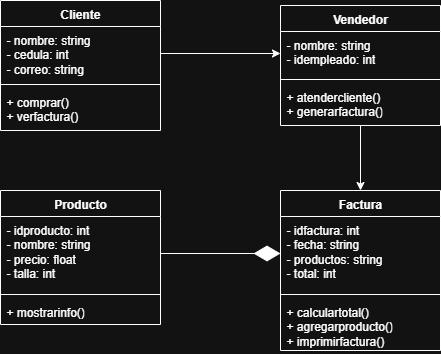

The diagram above was exported from draw.io. Its source (the exported page's mxGraphModel, read from the mxfile embedded in the PNG):
<mxGraphModel dx="1042" dy="562" grid="1" gridSize="10" guides="1" tooltips="1" connect="1" arrows="1" fold="1" page="1" pageScale="1" pageWidth="827" pageHeight="1169" math="0" shadow="0">
  <root>
    <mxCell id="0" />
    <mxCell id="1" parent="0" />
    <mxCell id="9sOYxiXXtqrwYDg8cTIh-1" value="Cliente" style="swimlane;fontStyle=1;align=center;verticalAlign=top;childLayout=stackLayout;horizontal=1;startSize=26;horizontalStack=0;resizeParent=1;resizeParentMax=0;resizeLast=0;collapsible=1;marginBottom=0;whiteSpace=wrap;html=1;" parent="1" vertex="1">
      <mxGeometry x="200" y="70" width="160" height="130" as="geometry" />
    </mxCell>
    <mxCell id="9sOYxiXXtqrwYDg8cTIh-2" value="- nombre: string&lt;div&gt;- cedula: int&lt;/div&gt;&lt;div&gt;- correo: string&lt;/div&gt;" style="text;strokeColor=none;fillColor=none;align=left;verticalAlign=top;spacingLeft=4;spacingRight=4;overflow=hidden;rotatable=0;points=[[0,0.5],[1,0.5]];portConstraint=eastwest;whiteSpace=wrap;html=1;" parent="9sOYxiXXtqrwYDg8cTIh-1" vertex="1">
      <mxGeometry y="26" width="160" height="54" as="geometry" />
    </mxCell>
    <mxCell id="9sOYxiXXtqrwYDg8cTIh-3" value="" style="line;strokeWidth=1;fillColor=none;align=left;verticalAlign=middle;spacingTop=-1;spacingLeft=3;spacingRight=3;rotatable=0;labelPosition=right;points=[];portConstraint=eastwest;strokeColor=inherit;" parent="9sOYxiXXtqrwYDg8cTIh-1" vertex="1">
      <mxGeometry y="80" width="160" height="8" as="geometry" />
    </mxCell>
    <mxCell id="9sOYxiXXtqrwYDg8cTIh-4" value="+ comprar()&lt;div&gt;+ verfactura()&lt;/div&gt;" style="text;strokeColor=none;fillColor=none;align=left;verticalAlign=top;spacingLeft=4;spacingRight=4;overflow=hidden;rotatable=0;points=[[0,0.5],[1,0.5]];portConstraint=eastwest;whiteSpace=wrap;html=1;" parent="9sOYxiXXtqrwYDg8cTIh-1" vertex="1">
      <mxGeometry y="88" width="160" height="42" as="geometry" />
    </mxCell>
    <mxCell id="xfd1GyuJG7pKmNUVBbND-6" style="edgeStyle=orthogonalEdgeStyle;rounded=0;orthogonalLoop=1;jettySize=auto;html=1;entryX=0.5;entryY=0;entryDx=0;entryDy=0;" parent="1" source="9sOYxiXXtqrwYDg8cTIh-5" target="9sOYxiXXtqrwYDg8cTIh-9" edge="1">
      <mxGeometry relative="1" as="geometry" />
    </mxCell>
    <mxCell id="9sOYxiXXtqrwYDg8cTIh-5" value="Vendedor" style="swimlane;fontStyle=1;align=center;verticalAlign=top;childLayout=stackLayout;horizontal=1;startSize=26;horizontalStack=0;resizeParent=1;resizeParentMax=0;resizeLast=0;collapsible=1;marginBottom=0;whiteSpace=wrap;html=1;" parent="1" vertex="1">
      <mxGeometry x="480" y="75" width="160" height="120" as="geometry" />
    </mxCell>
    <mxCell id="9sOYxiXXtqrwYDg8cTIh-6" value="- nombre: string&lt;div&gt;- idempleado: int&lt;/div&gt;" style="text;strokeColor=none;fillColor=none;align=left;verticalAlign=top;spacingLeft=4;spacingRight=4;overflow=hidden;rotatable=0;points=[[0,0.5],[1,0.5]];portConstraint=eastwest;whiteSpace=wrap;html=1;" parent="9sOYxiXXtqrwYDg8cTIh-5" vertex="1">
      <mxGeometry y="26" width="160" height="44" as="geometry" />
    </mxCell>
    <mxCell id="9sOYxiXXtqrwYDg8cTIh-7" value="" style="line;strokeWidth=1;fillColor=none;align=left;verticalAlign=middle;spacingTop=-1;spacingLeft=3;spacingRight=3;rotatable=0;labelPosition=right;points=[];portConstraint=eastwest;strokeColor=inherit;" parent="9sOYxiXXtqrwYDg8cTIh-5" vertex="1">
      <mxGeometry y="70" width="160" height="8" as="geometry" />
    </mxCell>
    <mxCell id="9sOYxiXXtqrwYDg8cTIh-8" value="+ atendercliente()&lt;div&gt;+ generarfactura()&lt;/div&gt;" style="text;strokeColor=none;fillColor=none;align=left;verticalAlign=top;spacingLeft=4;spacingRight=4;overflow=hidden;rotatable=0;points=[[0,0.5],[1,0.5]];portConstraint=eastwest;whiteSpace=wrap;html=1;" parent="9sOYxiXXtqrwYDg8cTIh-5" vertex="1">
      <mxGeometry y="78" width="160" height="42" as="geometry" />
    </mxCell>
    <mxCell id="9sOYxiXXtqrwYDg8cTIh-9" value="Factura" style="swimlane;fontStyle=1;align=center;verticalAlign=top;childLayout=stackLayout;horizontal=1;startSize=26;horizontalStack=0;resizeParent=1;resizeParentMax=0;resizeLast=0;collapsible=1;marginBottom=0;whiteSpace=wrap;html=1;" parent="1" vertex="1">
      <mxGeometry x="480" y="260" width="160" height="160" as="geometry" />
    </mxCell>
    <mxCell id="9sOYxiXXtqrwYDg8cTIh-10" value="&lt;div&gt;- idfactura: int&lt;/div&gt;- fecha: string&lt;div&gt;- productos: string&lt;/div&gt;&lt;div&gt;- total: int&lt;/div&gt;&lt;div&gt;&lt;br&gt;&lt;/div&gt;" style="text;strokeColor=none;fillColor=none;align=left;verticalAlign=top;spacingLeft=4;spacingRight=4;overflow=hidden;rotatable=0;points=[[0,0.5],[1,0.5]];portConstraint=eastwest;whiteSpace=wrap;html=1;" parent="9sOYxiXXtqrwYDg8cTIh-9" vertex="1">
      <mxGeometry y="26" width="160" height="74" as="geometry" />
    </mxCell>
    <mxCell id="9sOYxiXXtqrwYDg8cTIh-11" value="" style="line;strokeWidth=1;fillColor=none;align=left;verticalAlign=middle;spacingTop=-1;spacingLeft=3;spacingRight=3;rotatable=0;labelPosition=right;points=[];portConstraint=eastwest;strokeColor=inherit;" parent="9sOYxiXXtqrwYDg8cTIh-9" vertex="1">
      <mxGeometry y="100" width="160" height="8" as="geometry" />
    </mxCell>
    <mxCell id="9sOYxiXXtqrwYDg8cTIh-12" value="+ calculartotal()&lt;div&gt;+ agregarproducto()&lt;/div&gt;&lt;div&gt;+ imprimirfactura()&lt;/div&gt;" style="text;strokeColor=none;fillColor=none;align=left;verticalAlign=top;spacingLeft=4;spacingRight=4;overflow=hidden;rotatable=0;points=[[0,0.5],[1,0.5]];portConstraint=eastwest;whiteSpace=wrap;html=1;" parent="9sOYxiXXtqrwYDg8cTIh-9" vertex="1">
      <mxGeometry y="108" width="160" height="52" as="geometry" />
    </mxCell>
    <mxCell id="9sOYxiXXtqrwYDg8cTIh-13" value="Producto" style="swimlane;fontStyle=1;align=center;verticalAlign=top;childLayout=stackLayout;horizontal=1;startSize=26;horizontalStack=0;resizeParent=1;resizeParentMax=0;resizeLast=0;collapsible=1;marginBottom=0;whiteSpace=wrap;html=1;" parent="1" vertex="1">
      <mxGeometry x="200" y="260" width="160" height="134" as="geometry" />
    </mxCell>
    <mxCell id="9sOYxiXXtqrwYDg8cTIh-14" value="- idproducto: int&lt;div&gt;- nombre: string&lt;/div&gt;&lt;div&gt;- precio: float&lt;/div&gt;&lt;div&gt;- talla: int&lt;/div&gt;" style="text;strokeColor=none;fillColor=none;align=left;verticalAlign=top;spacingLeft=4;spacingRight=4;overflow=hidden;rotatable=0;points=[[0,0.5],[1,0.5]];portConstraint=eastwest;whiteSpace=wrap;html=1;" parent="9sOYxiXXtqrwYDg8cTIh-13" vertex="1">
      <mxGeometry y="26" width="160" height="74" as="geometry" />
    </mxCell>
    <mxCell id="9sOYxiXXtqrwYDg8cTIh-15" value="" style="line;strokeWidth=1;fillColor=none;align=left;verticalAlign=middle;spacingTop=-1;spacingLeft=3;spacingRight=3;rotatable=0;labelPosition=right;points=[];portConstraint=eastwest;strokeColor=inherit;" parent="9sOYxiXXtqrwYDg8cTIh-13" vertex="1">
      <mxGeometry y="100" width="160" height="8" as="geometry" />
    </mxCell>
    <mxCell id="9sOYxiXXtqrwYDg8cTIh-16" value="+ mostrarinfo()" style="text;strokeColor=none;fillColor=none;align=left;verticalAlign=top;spacingLeft=4;spacingRight=4;overflow=hidden;rotatable=0;points=[[0,0.5],[1,0.5]];portConstraint=eastwest;whiteSpace=wrap;html=1;" parent="9sOYxiXXtqrwYDg8cTIh-13" vertex="1">
      <mxGeometry y="108" width="160" height="26" as="geometry" />
    </mxCell>
    <mxCell id="xfd1GyuJG7pKmNUVBbND-1" value="" style="endArrow=diamondThin;endFill=1;endSize=24;html=1;rounded=0;exitX=1;exitY=0.5;exitDx=0;exitDy=0;entryX=0;entryY=0.5;entryDx=0;entryDy=0;" parent="1" source="9sOYxiXXtqrwYDg8cTIh-14" target="9sOYxiXXtqrwYDg8cTIh-10" edge="1">
      <mxGeometry width="160" relative="1" as="geometry">
        <mxPoint x="320" y="330" as="sourcePoint" />
        <mxPoint x="480" y="330" as="targetPoint" />
      </mxGeometry>
    </mxCell>
    <mxCell id="xfd1GyuJG7pKmNUVBbND-3" style="edgeStyle=orthogonalEdgeStyle;rounded=0;orthogonalLoop=1;jettySize=auto;html=1;entryX=0;entryY=0.5;entryDx=0;entryDy=0;" parent="1" source="9sOYxiXXtqrwYDg8cTIh-2" target="9sOYxiXXtqrwYDg8cTIh-6" edge="1">
      <mxGeometry relative="1" as="geometry" />
    </mxCell>
  </root>
</mxGraphModel>